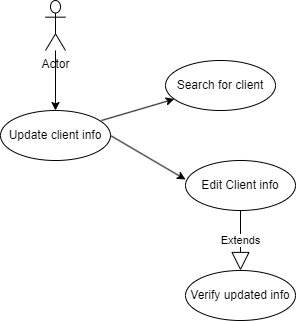

The diagram above was exported from draw.io. Its source (the exported page's mxGraphModel, read from the mxfile embedded in the PNG):
<mxGraphModel dx="1626" dy="784" grid="1" gridSize="10" guides="1" tooltips="1" connect="1" arrows="1" fold="1" page="1" pageScale="1" pageWidth="850" pageHeight="1100" math="0" shadow="0">
  <root>
    <mxCell id="0" />
    <mxCell id="1" parent="0" />
    <mxCell id="b4nlrsdbVw6bt0wzMMlX-1" value="Actor" style="shape=umlActor;verticalLabelPosition=bottom;verticalAlign=top;html=1;" vertex="1" parent="1">
      <mxGeometry x="310" y="280" width="20" height="50" as="geometry" />
    </mxCell>
    <mxCell id="b4nlrsdbVw6bt0wzMMlX-2" value="" style="endArrow=classic;html=1;rounded=0;" edge="1" parent="1" source="b4nlrsdbVw6bt0wzMMlX-1">
      <mxGeometry width="50" height="50" relative="1" as="geometry">
        <mxPoint x="400" y="430" as="sourcePoint" />
        <mxPoint x="320" y="390" as="targetPoint" />
      </mxGeometry>
    </mxCell>
    <mxCell id="b4nlrsdbVw6bt0wzMMlX-3" value="Update client info" style="ellipse;whiteSpace=wrap;html=1;" vertex="1" parent="1">
      <mxGeometry x="265" y="390" width="110" height="50" as="geometry" />
    </mxCell>
    <mxCell id="b4nlrsdbVw6bt0wzMMlX-4" value="Verify updated info" style="ellipse;whiteSpace=wrap;html=1;" vertex="1" parent="1">
      <mxGeometry x="450" y="550" width="110" height="50" as="geometry" />
    </mxCell>
    <mxCell id="b4nlrsdbVw6bt0wzMMlX-5" value="Edit Client info" style="ellipse;whiteSpace=wrap;html=1;" vertex="1" parent="1">
      <mxGeometry x="450" y="440" width="110" height="50" as="geometry" />
    </mxCell>
    <mxCell id="b4nlrsdbVw6bt0wzMMlX-6" value="Search for client" style="ellipse;whiteSpace=wrap;html=1;" vertex="1" parent="1">
      <mxGeometry x="430" y="340" width="110" height="50" as="geometry" />
    </mxCell>
    <mxCell id="b4nlrsdbVw6bt0wzMMlX-7" value="" style="endArrow=classic;html=1;rounded=0;entryX=0;entryY=0.38;entryDx=0;entryDy=0;entryPerimeter=0;exitX=1;exitY=0.5;exitDx=0;exitDy=0;" edge="1" parent="1" source="b4nlrsdbVw6bt0wzMMlX-3" target="b4nlrsdbVw6bt0wzMMlX-5">
      <mxGeometry width="50" height="50" relative="1" as="geometry">
        <mxPoint x="330" y="340" as="sourcePoint" />
        <mxPoint x="330" y="400" as="targetPoint" />
      </mxGeometry>
    </mxCell>
    <mxCell id="b4nlrsdbVw6bt0wzMMlX-8" value="" style="endArrow=classic;html=1;rounded=0;exitX=0.918;exitY=0.2;exitDx=0;exitDy=0;exitPerimeter=0;" edge="1" parent="1" source="b4nlrsdbVw6bt0wzMMlX-3" target="b4nlrsdbVw6bt0wzMMlX-6">
      <mxGeometry width="50" height="50" relative="1" as="geometry">
        <mxPoint x="340" y="350" as="sourcePoint" />
        <mxPoint x="340" y="410" as="targetPoint" />
      </mxGeometry>
    </mxCell>
    <mxCell id="b4nlrsdbVw6bt0wzMMlX-9" value="Extends" style="endArrow=block;endSize=16;endFill=0;html=1;rounded=0;entryX=0.5;entryY=0;entryDx=0;entryDy=0;exitX=0.5;exitY=1;exitDx=0;exitDy=0;" edge="1" parent="1" source="b4nlrsdbVw6bt0wzMMlX-5" target="b4nlrsdbVw6bt0wzMMlX-4">
      <mxGeometry width="160" relative="1" as="geometry">
        <mxPoint x="340" y="400" as="sourcePoint" />
        <mxPoint x="500" y="400" as="targetPoint" />
      </mxGeometry>
    </mxCell>
  </root>
</mxGraphModel>